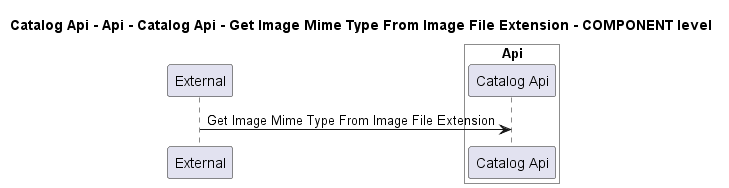

The diagram above was rendered by PlantUML. Its source (embedded in the PNG):
@startuml
!pragma layout smetana

title Catalog Api - Api - Catalog Api - Get Image Mime Type From Image File Extension - COMPONENT level

participant "External" as C4InterFlow.SoftwareSystems.ExternalSystem

box "Catalog Api" #White
    
box "Api" #White
    participant "Catalog Api" as dotnet.eShop.Architecture.SoftwareSystems.CatalogApi.Containers.Api.Components.CatalogApi
end box

end box


C4InterFlow.SoftwareSystems.ExternalSystem -> dotnet.eShop.Architecture.SoftwareSystems.CatalogApi.Containers.Api.Components.CatalogApi : Get Image Mime Type From Image File Extension


@enduml